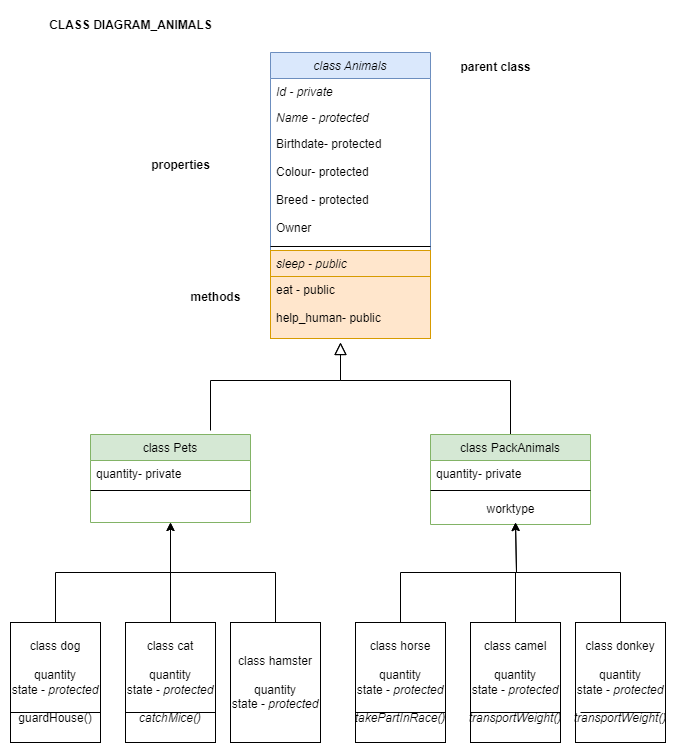

The diagram above was exported from draw.io. Its source (the exported page's mxGraphModel, read from the mxfile embedded in the PNG):
<mxGraphModel dx="2074" dy="1144" grid="1" gridSize="10" guides="1" tooltips="1" connect="1" arrows="1" fold="1" page="1" pageScale="1" pageWidth="827" pageHeight="1169" math="0" shadow="0">
  <root>
    <mxCell id="WIyWlLk6GJQsqaUBKTNV-0" />
    <mxCell id="WIyWlLk6GJQsqaUBKTNV-1" parent="WIyWlLk6GJQsqaUBKTNV-0" />
    <mxCell id="zkfFHV4jXpPFQw0GAbJ--0" value="class Animals" style="swimlane;fontStyle=2;align=center;verticalAlign=top;childLayout=stackLayout;horizontal=1;startSize=26;horizontalStack=0;resizeParent=1;resizeLast=0;collapsible=1;marginBottom=0;rounded=0;shadow=0;strokeWidth=1;fillColor=#dae8fc;strokeColor=#6c8ebf;" parent="WIyWlLk6GJQsqaUBKTNV-1" vertex="1">
      <mxGeometry x="290" y="80" width="160" height="286" as="geometry">
        <mxRectangle x="230" y="140" width="160" height="26" as="alternateBounds" />
      </mxGeometry>
    </mxCell>
    <mxCell id="zkfFHV4jXpPFQw0GAbJ--1" value="Id - private" style="text;align=left;verticalAlign=top;spacingLeft=4;spacingRight=4;overflow=hidden;rotatable=0;points=[[0,0.5],[1,0.5]];portConstraint=eastwest;fontStyle=2" parent="zkfFHV4jXpPFQw0GAbJ--0" vertex="1">
      <mxGeometry y="26" width="160" height="26" as="geometry" />
    </mxCell>
    <mxCell id="zkfFHV4jXpPFQw0GAbJ--2" value="Name - protected" style="text;align=left;verticalAlign=top;spacingLeft=4;spacingRight=4;overflow=hidden;rotatable=0;points=[[0,0.5],[1,0.5]];portConstraint=eastwest;rounded=0;shadow=0;html=0;fontStyle=2" parent="zkfFHV4jXpPFQw0GAbJ--0" vertex="1">
      <mxGeometry y="52" width="160" height="26" as="geometry" />
    </mxCell>
    <mxCell id="zkfFHV4jXpPFQw0GAbJ--3" value="Birthdate- protected&#10;&#10;Colour- protected&#10;&#10;Breed - protected&#10;&#10;Owner" style="text;align=left;verticalAlign=top;spacingLeft=4;spacingRight=4;overflow=hidden;rotatable=0;points=[[0,0.5],[1,0.5]];portConstraint=eastwest;rounded=0;shadow=0;html=0;" parent="zkfFHV4jXpPFQw0GAbJ--0" vertex="1">
      <mxGeometry y="78" width="160" height="112" as="geometry" />
    </mxCell>
    <mxCell id="zkfFHV4jXpPFQw0GAbJ--4" value="" style="line;html=1;strokeWidth=1;align=left;verticalAlign=middle;spacingTop=-1;spacingLeft=3;spacingRight=3;rotatable=0;labelPosition=right;points=[];portConstraint=eastwest;" parent="zkfFHV4jXpPFQw0GAbJ--0" vertex="1">
      <mxGeometry y="190" width="160" height="8" as="geometry" />
    </mxCell>
    <mxCell id="WFxcKhzCwbzo-_k_8gMy-2" value="sleep - public" style="text;align=left;verticalAlign=top;spacingLeft=4;spacingRight=4;overflow=hidden;rotatable=0;points=[[0,0.5],[1,0.5]];portConstraint=eastwest;fillColor=#ffe6cc;strokeColor=#d79b00;fontStyle=2" vertex="1" parent="zkfFHV4jXpPFQw0GAbJ--0">
      <mxGeometry y="198" width="160" height="26" as="geometry" />
    </mxCell>
    <mxCell id="zkfFHV4jXpPFQw0GAbJ--5" value="eat - public&#10;&#10;help_human- public" style="text;align=left;verticalAlign=top;spacingLeft=4;spacingRight=4;overflow=hidden;rotatable=0;points=[[0,0.5],[1,0.5]];portConstraint=eastwest;fillColor=#ffe6cc;strokeColor=#d79b00;" parent="zkfFHV4jXpPFQw0GAbJ--0" vertex="1">
      <mxGeometry y="224" width="160" height="62" as="geometry" />
    </mxCell>
    <mxCell id="zkfFHV4jXpPFQw0GAbJ--6" value="class Pets" style="swimlane;fontStyle=0;align=center;verticalAlign=top;childLayout=stackLayout;horizontal=1;startSize=26;horizontalStack=0;resizeParent=1;resizeLast=0;collapsible=1;marginBottom=0;rounded=0;shadow=0;strokeWidth=1;fillColor=#d5e8d4;strokeColor=#82b366;" parent="WIyWlLk6GJQsqaUBKTNV-1" vertex="1">
      <mxGeometry x="110" y="462" width="160" height="88" as="geometry">
        <mxRectangle x="130" y="380" width="160" height="26" as="alternateBounds" />
      </mxGeometry>
    </mxCell>
    <mxCell id="zkfFHV4jXpPFQw0GAbJ--7" value="quantity- private" style="text;align=left;verticalAlign=top;spacingLeft=4;spacingRight=4;overflow=hidden;rotatable=0;points=[[0,0.5],[1,0.5]];portConstraint=eastwest;" parent="zkfFHV4jXpPFQw0GAbJ--6" vertex="1">
      <mxGeometry y="26" width="160" height="26" as="geometry" />
    </mxCell>
    <mxCell id="zkfFHV4jXpPFQw0GAbJ--9" value="" style="line;html=1;strokeWidth=1;align=left;verticalAlign=middle;spacingTop=-1;spacingLeft=3;spacingRight=3;rotatable=0;labelPosition=right;points=[];portConstraint=eastwest;" parent="zkfFHV4jXpPFQw0GAbJ--6" vertex="1">
      <mxGeometry y="52" width="160" height="8" as="geometry" />
    </mxCell>
    <mxCell id="zkfFHV4jXpPFQw0GAbJ--12" value="" style="endArrow=block;endSize=10;endFill=0;shadow=0;strokeWidth=1;rounded=0;curved=0;edgeStyle=elbowEdgeStyle;elbow=vertical;" parent="WIyWlLk6GJQsqaUBKTNV-1" edge="1">
      <mxGeometry width="160" relative="1" as="geometry">
        <mxPoint x="230" y="458" as="sourcePoint" />
        <mxPoint x="360" y="370" as="targetPoint" />
        <Array as="points">
          <mxPoint x="360" y="408" />
        </Array>
      </mxGeometry>
    </mxCell>
    <mxCell id="zkfFHV4jXpPFQw0GAbJ--16" value="" style="endArrow=block;endSize=10;endFill=0;shadow=0;strokeWidth=1;rounded=0;curved=0;edgeStyle=elbowEdgeStyle;elbow=vertical;exitX=0.5;exitY=0;exitDx=0;exitDy=0;" parent="WIyWlLk6GJQsqaUBKTNV-1" source="WFxcKhzCwbzo-_k_8gMy-3" edge="1">
      <mxGeometry width="160" relative="1" as="geometry">
        <mxPoint x="530" y="438" as="sourcePoint" />
        <mxPoint x="360" y="370" as="targetPoint" />
        <Array as="points">
          <mxPoint x="360" y="408" />
          <mxPoint x="590" y="428" />
        </Array>
      </mxGeometry>
    </mxCell>
    <mxCell id="WFxcKhzCwbzo-_k_8gMy-0" value="CLASS DIAGRAM_ANIMALS" style="text;html=1;align=center;verticalAlign=middle;resizable=0;points=[];autosize=1;strokeColor=none;fillColor=none;fontStyle=1" vertex="1" parent="WIyWlLk6GJQsqaUBKTNV-1">
      <mxGeometry x="60" y="38" width="180" height="30" as="geometry" />
    </mxCell>
    <mxCell id="WFxcKhzCwbzo-_k_8gMy-1" value="parent class" style="text;html=1;align=center;verticalAlign=middle;resizable=0;points=[];autosize=1;strokeColor=none;fillColor=none;fontStyle=1" vertex="1" parent="WIyWlLk6GJQsqaUBKTNV-1">
      <mxGeometry x="470" y="80" width="90" height="30" as="geometry" />
    </mxCell>
    <mxCell id="WFxcKhzCwbzo-_k_8gMy-3" value="class PackAnimals" style="swimlane;fontStyle=0;align=center;verticalAlign=top;childLayout=stackLayout;horizontal=1;startSize=26;horizontalStack=0;resizeParent=1;resizeLast=0;collapsible=1;marginBottom=0;rounded=0;shadow=0;strokeWidth=1;fillColor=#d5e8d4;strokeColor=#82b366;" vertex="1" parent="WIyWlLk6GJQsqaUBKTNV-1">
      <mxGeometry x="450" y="462" width="160" height="90" as="geometry">
        <mxRectangle x="130" y="380" width="160" height="26" as="alternateBounds" />
      </mxGeometry>
    </mxCell>
    <mxCell id="WFxcKhzCwbzo-_k_8gMy-4" value="quantity- private" style="text;align=left;verticalAlign=top;spacingLeft=4;spacingRight=4;overflow=hidden;rotatable=0;points=[[0,0.5],[1,0.5]];portConstraint=eastwest;" vertex="1" parent="WFxcKhzCwbzo-_k_8gMy-3">
      <mxGeometry y="26" width="160" height="26" as="geometry" />
    </mxCell>
    <mxCell id="WFxcKhzCwbzo-_k_8gMy-6" value="" style="line;html=1;strokeWidth=1;align=left;verticalAlign=middle;spacingTop=-1;spacingLeft=3;spacingRight=3;rotatable=0;labelPosition=right;points=[];portConstraint=eastwest;" vertex="1" parent="WFxcKhzCwbzo-_k_8gMy-3">
      <mxGeometry y="52" width="160" height="8" as="geometry" />
    </mxCell>
    <mxCell id="WFxcKhzCwbzo-_k_8gMy-44" value="worktype" style="text;html=1;align=center;verticalAlign=middle;resizable=0;points=[];autosize=1;strokeColor=none;fillColor=none;" vertex="1" parent="WFxcKhzCwbzo-_k_8gMy-3">
      <mxGeometry y="60" width="160" height="30" as="geometry" />
    </mxCell>
    <mxCell id="WFxcKhzCwbzo-_k_8gMy-21" style="edgeStyle=orthogonalEdgeStyle;rounded=0;orthogonalLoop=1;jettySize=auto;html=1;entryX=0.5;entryY=1;entryDx=0;entryDy=0;" edge="1" parent="WIyWlLk6GJQsqaUBKTNV-1" source="WFxcKhzCwbzo-_k_8gMy-11" target="zkfFHV4jXpPFQw0GAbJ--6">
      <mxGeometry relative="1" as="geometry" />
    </mxCell>
    <mxCell id="WFxcKhzCwbzo-_k_8gMy-11" value="class dog&lt;div&gt;&lt;br&gt;&lt;/div&gt;&lt;div&gt;&lt;span style=&quot;text-align: left; text-wrap-mode: nowrap;&quot;&gt;quantity&lt;/span&gt;&lt;/div&gt;&lt;div&gt;state - &lt;i&gt;protected&lt;/i&gt;&lt;/div&gt;&lt;div&gt;&lt;i&gt;&lt;br&gt;&lt;/i&gt;&lt;/div&gt;&lt;div&gt;guardHouse()&lt;/div&gt;" style="rounded=0;whiteSpace=wrap;html=1;" vertex="1" parent="WIyWlLk6GJQsqaUBKTNV-1">
      <mxGeometry x="30" y="650" width="90" height="120" as="geometry" />
    </mxCell>
    <mxCell id="WFxcKhzCwbzo-_k_8gMy-12" value="class cat&lt;div&gt;&lt;br&gt;&lt;/div&gt;&lt;div&gt;&lt;div&gt;&lt;span style=&quot;text-align: left; text-wrap-mode: nowrap;&quot;&gt;quantity&lt;/span&gt;&lt;/div&gt;&lt;div&gt;state -&amp;nbsp;&lt;i&gt;protected&lt;/i&gt;&lt;/div&gt;&lt;/div&gt;&lt;div&gt;&lt;i&gt;&lt;br&gt;&lt;/i&gt;&lt;/div&gt;&lt;div&gt;&lt;i&gt;catchMice()&lt;/i&gt;&lt;/div&gt;" style="rounded=0;whiteSpace=wrap;html=1;" vertex="1" parent="WIyWlLk6GJQsqaUBKTNV-1">
      <mxGeometry x="145" y="650" width="90" height="120" as="geometry" />
    </mxCell>
    <mxCell id="WFxcKhzCwbzo-_k_8gMy-22" style="edgeStyle=orthogonalEdgeStyle;rounded=0;orthogonalLoop=1;jettySize=auto;html=1;entryX=0.5;entryY=1;entryDx=0;entryDy=0;" edge="1" parent="WIyWlLk6GJQsqaUBKTNV-1" source="WFxcKhzCwbzo-_k_8gMy-13" target="zkfFHV4jXpPFQw0GAbJ--6">
      <mxGeometry relative="1" as="geometry" />
    </mxCell>
    <mxCell id="WFxcKhzCwbzo-_k_8gMy-13" value="class hamster&lt;div&gt;&lt;br&gt;&lt;/div&gt;&lt;div&gt;&lt;div&gt;&lt;span style=&quot;text-align: left; text-wrap-mode: nowrap;&quot;&gt;quantity&lt;/span&gt;&lt;/div&gt;&lt;div&gt;state -&amp;nbsp;&lt;i&gt;protected&lt;/i&gt;&lt;/div&gt;&lt;/div&gt;" style="rounded=0;whiteSpace=wrap;html=1;" vertex="1" parent="WIyWlLk6GJQsqaUBKTNV-1">
      <mxGeometry x="250" y="650" width="90" height="120" as="geometry" />
    </mxCell>
    <mxCell id="WFxcKhzCwbzo-_k_8gMy-24" value="" style="endArrow=none;html=1;rounded=0;" edge="1" parent="WIyWlLk6GJQsqaUBKTNV-1">
      <mxGeometry width="50" height="50" relative="1" as="geometry">
        <mxPoint x="190" y="650" as="sourcePoint" />
        <mxPoint x="190" y="600" as="targetPoint" />
      </mxGeometry>
    </mxCell>
    <mxCell id="WFxcKhzCwbzo-_k_8gMy-32" style="edgeStyle=orthogonalEdgeStyle;rounded=0;orthogonalLoop=1;jettySize=auto;html=1;entryX=0.5;entryY=1;entryDx=0;entryDy=0;" edge="1" parent="WIyWlLk6GJQsqaUBKTNV-1" source="WFxcKhzCwbzo-_k_8gMy-33">
      <mxGeometry relative="1" as="geometry">
        <mxPoint x="535" y="550" as="targetPoint" />
        <Array as="points">
          <mxPoint x="420" y="600" />
          <mxPoint x="536" y="600" />
        </Array>
      </mxGeometry>
    </mxCell>
    <mxCell id="WFxcKhzCwbzo-_k_8gMy-33" value="class horse&lt;div&gt;&lt;br&gt;&lt;/div&gt;&lt;div&gt;&lt;div&gt;&lt;span style=&quot;text-align: left; text-wrap-mode: nowrap;&quot;&gt;quantity&lt;/span&gt;&lt;/div&gt;&lt;div&gt;state -&amp;nbsp;&lt;i&gt;protected&lt;/i&gt;&lt;/div&gt;&lt;/div&gt;&lt;div&gt;&lt;i&gt;&lt;br&gt;&lt;/i&gt;&lt;/div&gt;&lt;div&gt;&lt;i&gt;takePartInRace()&lt;/i&gt;&lt;/div&gt;" style="rounded=0;whiteSpace=wrap;html=1;" vertex="1" parent="WIyWlLk6GJQsqaUBKTNV-1">
      <mxGeometry x="375" y="650" width="90" height="120" as="geometry" />
    </mxCell>
    <mxCell id="WFxcKhzCwbzo-_k_8gMy-34" value="class camel&lt;div&gt;&lt;br&gt;&lt;/div&gt;&lt;div&gt;&lt;div&gt;&lt;span style=&quot;text-align: left; text-wrap-mode: nowrap;&quot;&gt;quantity&lt;/span&gt;&lt;/div&gt;&lt;div&gt;state -&amp;nbsp;&lt;i&gt;protected&lt;/i&gt;&lt;/div&gt;&lt;/div&gt;&lt;div&gt;&lt;i&gt;&lt;br&gt;&lt;/i&gt;&lt;/div&gt;&lt;div&gt;&lt;i&gt;transportWeight()&lt;/i&gt;&lt;/div&gt;" style="rounded=0;whiteSpace=wrap;html=1;" vertex="1" parent="WIyWlLk6GJQsqaUBKTNV-1">
      <mxGeometry x="490" y="650" width="90" height="120" as="geometry" />
    </mxCell>
    <mxCell id="WFxcKhzCwbzo-_k_8gMy-35" style="edgeStyle=orthogonalEdgeStyle;rounded=0;orthogonalLoop=1;jettySize=auto;html=1;entryX=0.5;entryY=1;entryDx=0;entryDy=0;" edge="1" parent="WIyWlLk6GJQsqaUBKTNV-1" source="WFxcKhzCwbzo-_k_8gMy-36">
      <mxGeometry relative="1" as="geometry">
        <mxPoint x="535" y="550" as="targetPoint" />
        <Array as="points">
          <mxPoint x="640" y="600" />
          <mxPoint x="536" y="600" />
        </Array>
      </mxGeometry>
    </mxCell>
    <mxCell id="WFxcKhzCwbzo-_k_8gMy-36" value="class donkey&lt;div&gt;&lt;br&gt;&lt;/div&gt;&lt;div&gt;&lt;div&gt;&lt;span style=&quot;text-align: left; text-wrap-mode: nowrap;&quot;&gt;quantity&lt;/span&gt;&lt;/div&gt;&lt;div&gt;state -&amp;nbsp;&lt;i&gt;protected&lt;/i&gt;&lt;/div&gt;&lt;/div&gt;&lt;div&gt;&lt;i&gt;&lt;br&gt;&lt;/i&gt;&lt;/div&gt;&lt;div&gt;&lt;i&gt;transportWeight()&lt;/i&gt;&lt;i&gt;&lt;/i&gt;&lt;/div&gt;" style="rounded=0;whiteSpace=wrap;html=1;" vertex="1" parent="WIyWlLk6GJQsqaUBKTNV-1">
      <mxGeometry x="595" y="650" width="90" height="120" as="geometry" />
    </mxCell>
    <mxCell id="WFxcKhzCwbzo-_k_8gMy-37" value="" style="endArrow=none;html=1;rounded=0;" edge="1" parent="WIyWlLk6GJQsqaUBKTNV-1">
      <mxGeometry width="50" height="50" relative="1" as="geometry">
        <mxPoint x="535" y="650" as="sourcePoint" />
        <mxPoint x="535" y="600" as="targetPoint" />
      </mxGeometry>
    </mxCell>
    <mxCell id="WFxcKhzCwbzo-_k_8gMy-38" value="properties" style="text;html=1;align=center;verticalAlign=middle;resizable=0;points=[];autosize=1;strokeColor=none;fillColor=none;fontStyle=1" vertex="1" parent="WIyWlLk6GJQsqaUBKTNV-1">
      <mxGeometry x="160" y="178" width="80" height="30" as="geometry" />
    </mxCell>
    <mxCell id="WFxcKhzCwbzo-_k_8gMy-39" value="methods" style="text;html=1;align=center;verticalAlign=middle;resizable=0;points=[];autosize=1;strokeColor=none;fillColor=none;fontStyle=1" vertex="1" parent="WIyWlLk6GJQsqaUBKTNV-1">
      <mxGeometry x="200" y="310" width="70" height="30" as="geometry" />
    </mxCell>
    <mxCell id="WFxcKhzCwbzo-_k_8gMy-45" value="" style="endArrow=none;html=1;rounded=0;" edge="1" parent="WIyWlLk6GJQsqaUBKTNV-1" target="WFxcKhzCwbzo-_k_8gMy-11">
      <mxGeometry width="50" height="50" relative="1" as="geometry">
        <mxPoint x="30" y="740" as="sourcePoint" />
        <mxPoint x="80" y="690" as="targetPoint" />
        <Array as="points">
          <mxPoint x="120" y="740" />
        </Array>
      </mxGeometry>
    </mxCell>
    <mxCell id="WFxcKhzCwbzo-_k_8gMy-46" value="" style="endArrow=none;html=1;rounded=0;" edge="1" parent="WIyWlLk6GJQsqaUBKTNV-1">
      <mxGeometry width="50" height="50" relative="1" as="geometry">
        <mxPoint x="145" y="740" as="sourcePoint" />
        <mxPoint x="235" y="740" as="targetPoint" />
        <Array as="points">
          <mxPoint x="235" y="740" />
        </Array>
      </mxGeometry>
    </mxCell>
    <mxCell id="WFxcKhzCwbzo-_k_8gMy-48" value="" style="endArrow=none;html=1;rounded=0;" edge="1" parent="WIyWlLk6GJQsqaUBKTNV-1">
      <mxGeometry width="50" height="50" relative="1" as="geometry">
        <mxPoint x="375" y="740" as="sourcePoint" />
        <mxPoint x="465" y="740" as="targetPoint" />
        <Array as="points">
          <mxPoint x="465" y="740" />
        </Array>
      </mxGeometry>
    </mxCell>
    <mxCell id="WFxcKhzCwbzo-_k_8gMy-49" value="" style="endArrow=none;html=1;rounded=0;" edge="1" parent="WIyWlLk6GJQsqaUBKTNV-1">
      <mxGeometry width="50" height="50" relative="1" as="geometry">
        <mxPoint x="490" y="740" as="sourcePoint" />
        <mxPoint x="580" y="740" as="targetPoint" />
        <Array as="points">
          <mxPoint x="580" y="740" />
        </Array>
      </mxGeometry>
    </mxCell>
    <mxCell id="WFxcKhzCwbzo-_k_8gMy-50" value="" style="endArrow=none;html=1;rounded=0;" edge="1" parent="WIyWlLk6GJQsqaUBKTNV-1">
      <mxGeometry width="50" height="50" relative="1" as="geometry">
        <mxPoint x="600" y="740" as="sourcePoint" />
        <mxPoint x="680" y="740" as="targetPoint" />
        <Array as="points">
          <mxPoint x="680" y="740" />
        </Array>
      </mxGeometry>
    </mxCell>
  </root>
</mxGraphModel>